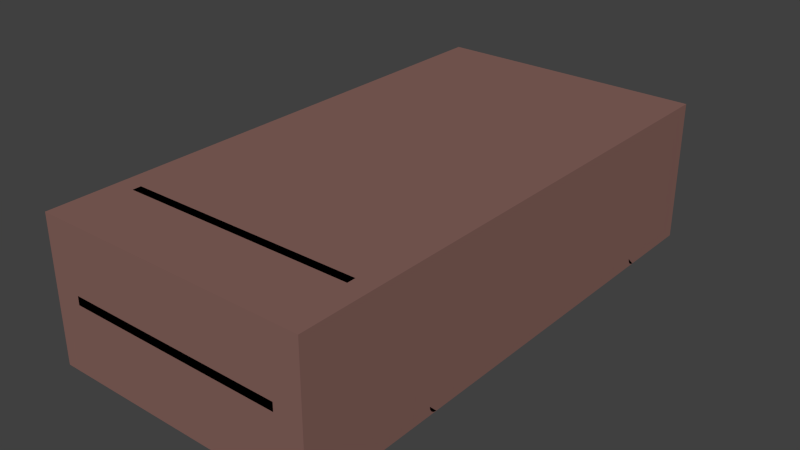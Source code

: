 # Source: Wagon.blend  (saved by Blender 2.79.0; exported with 4.5.12 LTS)
import bpy
from mathutils import Matrix  # noqa: F401  (used for matrix-valued properties, if any)

bpy.ops.wm.read_factory_settings(use_empty=True)
scene = bpy.context.scene
scene.name = 'Scene'

# ---- collections
col_collection_1 = bpy.data.collections.new('Collection 1'); scene.collection.children.link(col_collection_1)

# ---- materials (node trees are filled in below, after node groups)
mat_material___d2691e = bpy.data.materials.new('Material [#D2691E]')
mat_material___d2691e.alpha_threshold = 0.0
mat_material___d2691e.use_transparent_shadow = False
mat_material___d2691e.diffuse_color = (0.2396, 0.1258, 0.1082, 1.0)
mat_material___d2691e.roughness = 0.5
mat_material___d2691e.specular_intensity = 0.0

# ---- material node trees

# ---- world
world_world = bpy.data.worlds.new('World'); scene.world = world_world
world_world.color = (0.05088, 0.05088, 0.05088)
world_world.use_sun_shadow = False
world_world.sun_shadow_jitter_overblur = 0.0
world_world.cycles.sampling_method = 'NONE'
world_world.cycles.sample_map_resolution = 256

# ---- meshes
me_cube_000 = bpy.data.meshes.new('Cube.000')
me_cube_000.from_pydata([(-0.8001, -1.45, 0.4498), (-0.8001, -1.45, 1.281), (-0.8001, 1.65, 1.281), (-0.8001, 1.65, 0.4498), (0.8001, -1.45, 0.4498), (0.8001, -1.45, 1.281), (0.8001, 1.65, 1.281), (0.8001, 1.65, 0.4498)], [], [(3, 4, 0), (7, 6, 5), (7, 5, 4), (4, 5, 1), (4, 1, 0), (5, 6, 2), (5, 2, 1), (1, 2, 3), (1, 3, 0), (2, 6, 7), (2, 7, 3), (3, 7, 4)])
me_cube_000.materials.append(mat_material___d2691e)
me_cube_000.use_remesh_preserve_volume = False
me_cube_000.use_remesh_preserve_attributes = False
me_cube_000.use_mirror_vertex_groups = False
me_cube_000.update()
me_cube_001 = bpy.data.meshes.new('Cube.001')
me_cube_001.from_pydata([(0.7483, -1.0, 0.6), (0.7483, -1.0, 1.149), (0.7418, 1.625, 0.6), (0.7418, 1.625, 1.15), (0.6825, 1.554, 0.9), (0.0, 1.65, 1.0), (0.0, -1.0, 0.9), (0.0, -1.0, 1.0), (0.7418, 1.625, 1.0), (0.6825, 1.65, 1.0), (0.6825, -1.0, 1.0), (0.6825, 1.65, 1.15), (0.7483, 0.3, 1.15), (0.6825, -1.0, 1.15), (0.6825, 0.3, 1.15), (0.0, 0.3, 1.0), (0.6825, 0.3, 1.0), (0.6825, -1.0, 0.6), (0.6825, 1.65, 0.6), (0.0, -0.5932, 0.9), (0.7483, 0.8153, 0.65), (0.6825, 0.8153, 0.65), (0.7483, -1.0, 1.0), (0.6825, -1.0, 0.9), (0.0, 0.3, 0.9), (0.6825, 0.3, 0.9), (0.7483, -0.8063, 0.7758), (0.7483, -0.5932, 0.85), (0.7483, -0.4188, 0.7758), (0.7483, -0.2251, 0.65), (0.6825, -0.8063, 0.7758), (0.6825, 1.2, 0.85), (0.6825, -0.4188, 0.7758), (0.6825, -0.2251, 0.65), (0.6825, 1.65, 0.9), (0.7418, 1.625, 0.85), (0.7483, -1.0, 0.85), (0.7483, 1.03, 0.7758), (0.7483, 1.2, 0.85), (0.7483, 1.397, 0.7758), (0.7483, 1.554, 0.6), (0.6825, 1.03, 0.7758), (0.6825, 1.397, 0.7758), (0.6825, 1.554, 0.6), (0.7483, 0.3, 0.85), (0.0, 1.2, 0.9), (0.7483, 0.3, 1.0), (0.7483, -1.05, 0.6), (0.7483, -1.05, 1.149), (0.0, -1.05, 0.85), (0.6825, -1.05, 0.9), (0.6825, -1.05, 1.15), (0.6825, -1.05, 0.6), (0.7483, -1.05, 0.9), (0.6825, -1.05, 0.85), (0.7483, -1.05, 0.85), (0.0, -1.05, 1.15), (0.0, -1.0, 1.15), (0.7483, -1.0, 1.28), (0.6825, -1.0, 1.281), (0.7483, -1.05, 1.28), (0.6825, -1.05, 1.281), (0.0004375, -1.05, 1.281), (0.0004375, -1.0, 1.281), (0.0, -1.45, 0.85), (0.0, -1.45, 0.9), (0.6368, -1.45, 0.9), (0.6368, -1.45, 0.85), (0.7483, 1.2, 1.15), (0.6825, 1.2, 1.15), (0.0, 1.2, 1.0), (0.6825, 1.2, 1.0), (0.7483, 1.2, 1.0), (0.6825, 0.3, 0.65), (0.7483, 0.3, 0.65), (0.7483, -0.5932, 1.15), (0.6825, -0.5932, 1.15), (0.0, -0.6, 1.0), (0.6825, -0.5932, 1.0), (0.7483, -0.5932, 1.0), (0.6825, 1.2, 0.9), (0.6825, 0.3, 0.85), (0.6825, -0.5932, 0.85), (0.6825, 1.65, 0.85), (0.7483, -1.0, 0.9), (0.7483, -0.5932, 0.9), (0.7483, 0.3, 0.9), (0.7483, 1.2, 0.9), (0.7418, 1.625, 0.9), (0.7483, 0.8153, 0.85), (0.7483, -0.2251, 0.85), (0.6825, 1.554, 1.15), (0.7483, 1.554, 1.15), (0.7483, 1.554, 1.0), (0.6825, 1.554, 1.0), (0.6825, 1.554, 0.85), (0.7483, 1.554, 0.85), (0.7483, 1.554, 0.9), (0.0, 1.65, 0.9), (0.0, 1.554, 0.9), (0.6825, -1.0, 0.85), (0.0, -1.05, 0.9), (0.6825, -0.2251, 0.85), (0.6825, 0.8153, 0.85), (0.6825, -0.5932, 0.9), (0.6825, -0.2251, 0.9), (0.7999, -0.55, 0.4997), (0.7999, -0.5806, 0.5461), (0.8, -0.6461, 0.5194), (0.8001, -0.6463, 0.4811), (0.8001, -0.6355, 0.4648), (0.8001, -0.6194, 0.4539), (0.8001, -0.6003, 0.45), (0.7999, -0.5537, 0.5189), (0.7999, -0.5645, 0.5352), (0.7999, -0.5997, 0.55), (0.7999, -0.6189, 0.5463), (0.8, -0.6352, 0.5355), (0.8, -0.5648, 0.4645), (0.8001, -0.65, 0.5003), (0.8001, -0.5811, 0.4537), (0.8, -0.5539, 0.4806), (-5.417e-05, -0.55, 0.4997), (-0.0001023, -0.5806, 0.5461), (1.634e-05, -0.6461, 0.5194), (8.384e-05, -0.6463, 0.4811), (0.0001007, -0.6355, 0.4648), (0.0001023, -0.6194, 0.4539), (8.825e-05, -0.6003, 0.45), (-8.384e-05, -0.5537, 0.5189), (-0.0001007, -0.5645, 0.5352), (-8.826e-05, -0.5997, 0.55), (-6.083e-05, -0.6189, 0.5463), (-2.41e-05, -0.6352, 0.5355), (2.409e-05, -0.5648, 0.4645), (5.416e-05, -0.65, 0.5003), (6.082e-05, -0.5811, 0.4537), (-1.635e-05, -0.5539, 0.4806), (0.7999, 1.25, 0.4996), (0.7999, 1.22, 0.5459), (0.8, 1.154, 0.5192), (0.8001, 1.154, 0.4809), (0.8001, 1.165, 0.4647), (0.8001, 1.176, 0.4564), (0.8001, 1.2, 0.4498), (0.7999, 1.247, 0.5187), (0.7999, 1.236, 0.535), (0.7999, 1.201, 0.5498), (0.7999, 1.181, 0.5461), (0.8, 1.165, 0.5354), (0.8, 1.235, 0.4643), (0.8001, 1.15, 0.5001), (0.8001, 1.219, 0.4535), (0.8, 1.246, 0.4805), (-5.416e-05, 1.25, 0.4997), (-0.0001023, 1.219, 0.5461), (1.635e-05, 1.154, 0.5194), (8.384e-05, 1.154, 0.4811), (0.0001007, 1.164, 0.4648), (0.0001023, 1.181, 0.4539), (8.826e-05, 1.2, 0.45), (-8.384e-05, 1.246, 0.5189), (-0.0001007, 1.236, 0.5352), (-8.826e-05, 1.2, 0.55), (-6.083e-05, 1.181, 0.5463), (-2.41e-05, 1.165, 0.5355), (2.41e-05, 1.235, 0.4645), (5.416e-05, 1.15, 0.5003), (6.083e-05, 1.219, 0.4537), (-1.635e-05, 1.246, 0.4806), (0.6825, 0.8153, 0.9), (0.0, 0.8153, 0.9), (0.0, -0.2251, 0.9), (0.0, 0.8153, 1.0), (0.0, -0.2251, 1.0), (0.4875, -1.0, 0.9), (0.4875, 1.65, 1.0), (0.4875, 1.2, 1.0), (0.4875, 1.65, 0.9), (0.4875, 1.2, 0.9), (0.4875, 1.554, 0.9), (0.4875, -0.5932, 0.9), (0.4875, 0.8153, 0.9), (0.4875, 0.3, 0.9), (0.4875, -0.2251, 0.9), (0.455, 1.554, 0.9), (0.455, 0.8153, 0.9), (0.455, -0.2251, 0.9), (0.455, -1.0, 0.9), (0.455, 1.65, 1.0), (0.455, 1.2, 1.0), (0.455, 1.65, 0.9), (0.455, 1.2, 0.9), (0.455, -0.5932, 0.9), (0.455, 0.3, 0.9), (0.4875, 1.219, 0.4537), (0.4875, 1.235, 0.4645), (0.4875, 1.246, 0.5189), (0.4875, 1.236, 0.5352), (0.4875, 1.219, 0.5461), (0.4875, 1.2, 0.55), (0.4875, 1.181, 0.5463), (0.4875, 1.165, 0.5355), (0.4875, 1.154, 0.5194), (0.4875, 1.15, 0.5003), (0.4875, 1.154, 0.4811), (0.4875, 1.25, 0.4997), (0.4875, 1.164, 0.4648), (0.4875, 1.2, 0.45), (0.4875, 1.246, 0.4806), (0.4875, 1.181, 0.4539), (0.455, 1.219, 0.4537), (0.455, 1.246, 0.5189), (0.455, 1.219, 0.5461), (0.455, 1.165, 0.5355), (0.455, 1.25, 0.4997), (0.455, 1.2, 0.45), (0.455, 1.235, 0.4645), (0.455, 1.236, 0.5352), (0.455, 1.2, 0.55), (0.455, 1.181, 0.5463), (0.455, 1.154, 0.5194), (0.455, 1.15, 0.5003), (0.455, 1.154, 0.4811), (0.455, 1.164, 0.4648), (0.455, 1.246, 0.4806), (0.455, 1.181, 0.4539), (0.6825, 0.7895, 0.65), (0.7483, 0.7895, 0.65), (0.7483, 0.7895, 0.85), (0.6825, 0.7895, 0.85), (0.6825, 0.7895, 0.9), (0.0, 0.7895, 0.9), (0.4875, 0.7895, 0.9), (0.455, 0.7895, 0.9), (0.03256, -0.5811, 0.4537), (0.03252, -0.5648, 0.4645), (0.03242, -0.5537, 0.5189), (0.0324, -0.5645, 0.5352), (0.0324, -0.5806, 0.5461), (0.03241, -0.5997, 0.55), (0.03244, -0.6189, 0.5463), (0.03248, -0.6352, 0.5355), (0.03252, -0.6461, 0.5194), (0.03255, -0.65, 0.5003), (0.03258, -0.6463, 0.4811), (0.03245, -0.55, 0.4997), (0.0326, -0.6355, 0.4648), (0.03259, -0.6003, 0.45), (0.03248, -0.5539, 0.4806), (0.0326, -0.6194, 0.4539), (0.03256, 1.219, 0.4537), (0.03242, 1.246, 0.5189), (0.0324, 1.219, 0.5461), (0.03248, 1.165, 0.5355), (0.03245, 1.25, 0.4997), (0.03259, 1.2, 0.45), (0.03252, 1.235, 0.4645), (0.0324, 1.236, 0.5352), (0.03241, 1.2, 0.55), (0.03244, 1.181, 0.5463), (0.03252, 1.154, 0.5194), (0.03255, 1.15, 0.5003), (0.03258, 1.154, 0.4811), (0.0326, 1.164, 0.4648), (0.03248, 1.246, 0.4806), (0.0326, 1.181, 0.4539), (0.7483, -0.1989, 0.85), (0.6825, -0.1989, 0.85), (0.6825, -0.1989, 0.65), (0.7483, -0.1989, 0.65), (0.6825, -0.1989, 0.9), (0.0, -0.1989, 0.9), (0.4875, -0.1989, 0.9), (0.455, -0.1989, 0.9), (0.4875, -0.5648, 0.4645), (0.4875, -0.5645, 0.5352), (0.4875, -0.5997, 0.55), (0.4875, -0.6189, 0.5463), (0.4875, -0.6461, 0.5194), (0.4875, -0.65, 0.5003), (0.4875, -0.6463, 0.4811), (0.4875, -0.6355, 0.4648), (0.4875, -0.5539, 0.4806), (0.4875, -0.6194, 0.4539), (0.4875, -0.5811, 0.4537), (0.4875, -0.5537, 0.5189), (0.4875, -0.5806, 0.5461), (0.4875, -0.6352, 0.5355), (0.4875, -0.55, 0.4997), (0.4875, -0.6003, 0.45), (0.455, -0.5811, 0.4537), (0.455, -0.5537, 0.5189), (0.455, -0.5806, 0.5461), (0.455, -0.6352, 0.5355), (0.455, -0.55, 0.4997), (0.455, -0.6003, 0.45), (0.455, -0.5648, 0.4645), (0.455, -0.5645, 0.5352), (0.455, -0.5997, 0.55), (0.455, -0.6189, 0.5463), (0.455, -0.6461, 0.5194), (0.455, -0.65, 0.5003), (0.455, -0.6463, 0.4811), (0.455, -0.6355, 0.4648), (0.455, -0.5539, 0.4806), (0.455, -0.6194, 0.4539), (0.7483, 0.2751, 0.85), (0.6825, 0.2751, 0.65), (0.7483, 0.2751, 0.65), (0.4875, 0.2751, 0.9), (0.455, 0.2751, 0.9), (0.6825, 0.2751, 0.85), (0.6825, 0.2751, 0.9), (0.0, 0.2751, 0.9), (0.6825, 0.3245, 0.85), (0.6825, 0.3245, 0.65), (0.7483, 0.3245, 0.65), (0.7483, 0.3245, 0.85), (0.6825, 0.3245, 0.9), (0.0, 0.3245, 0.9), (0.4875, 0.3245, 0.9), (0.455, 0.3245, 0.9), (0.02275, 1.554, 0.9), (0.02275, 0.8153, 0.9), (0.02275, -0.2251, 0.9), (0.02275, -1.0, 0.9), (0.02275, 1.65, 1.0), (0.02275, 1.2, 1.0), (0.02275, 1.65, 0.9), (0.02275, 1.2, 0.9), (0.02275, -0.5932, 0.9), (0.02275, 0.3, 0.9), (0.02275, 0.7895, 0.9), (0.02275, -0.1989, 0.9), (0.02275, 0.2751, 0.9), (0.02275, 0.3245, 0.9), (-2.117e-09, 0.2751, 0.5904), (0.0325, 0.2751, 0.5904), (-3.375e-05, 0.2751, 0.6096), (0.03247, 0.2751, 0.6096), (2.706e-06, 0.3242, 0.5904), (0.0325, 0.3242, 0.5904), (-3.124e-05, 0.3245, 0.6096), (0.03247, 0.3245, 0.6096), (0.8001, -0.6463, 0.4811), (0.8001, -0.6355, 0.4648), (0.8001, -0.6194, 0.4539), (0.8001, -0.6003, 0.45), (0.7999, -0.5537, 0.5189), (0.7999, -0.5645, 0.5352), (0.7999, -0.5997, 0.55), (0.7999, -0.6189, 0.5463), (0.8, -0.6352, 0.5355), (0.7999, -0.5806, 0.5461), (0.7999, -0.55, 0.4997), (0.8, -0.5648, 0.4645), (0.8, -0.5539, 0.4806), (0.8001, -0.5811, 0.4537), (0.8, -0.6461, 0.5194), (0.8001, -0.65, 0.5003)], [(6, 7), (15, 24), (45, 70), (19, 77)], [(71, 177, 190, 328, 70, 173, 15, 16), (78, 76, 14, 16), (71, 16, 14, 69), (78, 16, 15, 174, 77), (227, 21, 20, 228), (75, 12, 14, 76), (69, 14, 12, 68), (43, 18, 2, 40), (17, 30, 26, 0), (32, 33, 29, 28), (21, 41, 37, 20), (42, 43, 40, 39), (75, 1, 22, 79), (36, 0, 26), (327, 5, 70, 328), (38, 87, 86, 44, 318, 229, 89), (0, 36, 55, 47), (72, 68, 12, 46), (329, 98, 5, 327), (47, 55, 54, 52), (50, 51, 56, 101), (51, 50, 53, 48), (53, 50, 54, 55), (17, 0, 47, 52), (56, 51, 61, 62), (10, 7, 57, 13), (1, 13, 59, 58), (101, 6, 326, 188, 175, 23, 50), (48, 1, 58, 60), (51, 48, 60, 61), (13, 57, 63, 59), (308, 73, 74, 309), (27, 36, 26), (92, 91, 69, 68), (67, 54, 50, 66), (64, 67, 66, 65), (49, 54, 67, 64), (65, 66, 50, 101), (12, 75, 79, 46), (1, 75, 76, 13), (10, 78, 77, 7), (10, 13, 76, 78), (18, 43, 95, 83), (44, 86, 85, 27, 90, 267, 307), (79, 85, 86, 46), (22, 84, 85, 79), (267, 90, 29, 270), (317, 318, 44, 74), (37, 89, 20), (89, 37, 38), (92, 68, 72, 93), (88, 97, 96, 35), (9, 94, 91, 11), (11, 91, 92, 3), (3, 92, 93, 8), (8, 93, 97, 88), (35, 96, 40, 2), (87, 38, 96, 97), (11, 3, 8, 9), (9, 8, 88, 34), (35, 83, 34, 88), (2, 18, 83, 35), (40, 96, 39), (39, 96, 38), (31, 38, 37, 41), (39, 38, 31, 42), (43, 42, 95), (95, 42, 31), (31, 80, 4, 95), (95, 4, 34, 83), (180, 178, 34, 4), (179, 180, 4, 80), (53, 55, 36, 84), (53, 84, 1, 48), (93, 72, 87, 97), (72, 46, 86, 87), (27, 85, 84, 36), (28, 90, 27), (29, 90, 28), (33, 32, 102), (102, 32, 82), (268, 269, 33, 102), (41, 21, 103), (31, 41, 103), (227, 230, 103, 21), (91, 94, 71, 69), (28, 27, 82, 32), (27, 26, 30, 82), (268, 102, 105, 271), (102, 82, 104, 105), (82, 100, 23, 104), (175, 181, 104, 23), (82, 30, 100), (30, 17, 100), (49, 101, 50, 54), (100, 54, 50, 23), (54, 100, 17, 52), (113, 114, 350, 349), (184, 187, 274, 273), (236, 235, 136, 134), (238, 237, 129, 130), (240, 239, 123, 131), (241, 240, 131, 132), (243, 242, 133, 124), (242, 241, 132, 133), (244, 243, 124, 135), (239, 238, 130, 123), (245, 244, 135, 125), (237, 246, 122, 129), (247, 245, 125, 126), (235, 248, 128, 136), (338, 246, 237, 340), (250, 247, 126, 127), (105, 184, 273, 271), (248, 250, 127, 128), (152, 150, 153, 138, 145, 146, 139, 147, 148, 149, 140, 151, 141, 142, 143, 144), (168, 160, 159, 158, 157, 167, 156, 165, 164, 163, 155, 162, 161, 154, 169, 166), (257, 251, 168, 166), (258, 252, 161, 162), (259, 253, 155, 163), (260, 259, 163, 164), (261, 254, 165, 156), (254, 260, 164, 165), (262, 261, 156, 167), (253, 258, 162, 155), (263, 262, 167, 157), (252, 255, 154, 161), (264, 263, 157, 158), (251, 256, 160, 168), (265, 257, 166, 169), (266, 264, 158, 159), (255, 265, 169, 154), (256, 266, 159, 160), (336, 332, 24, 320), (179, 80, 170, 182), (335, 314, 24, 332), (325, 331, 19, 172), (231, 170, 103, 230), (80, 31, 103, 170), (105, 104, 181, 184), (313, 310, 183, 25), (192, 179, 182, 186), (319, 25, 183, 321), (188, 193, 181, 175), (192, 185, 180, 179), (185, 191, 178, 180), (34, 178, 176, 9), (9, 176, 177, 71), (323, 329, 191, 185), (330, 323, 185, 192), (326, 331, 193, 188), (330, 192, 186, 324), (184, 181, 193, 187), (310, 311, 194, 183), (321, 183, 194, 322), (178, 191, 189, 176), (176, 189, 190, 177), (144, 143, 210, 208), (138, 153, 209, 206), (143, 142, 207, 210), (153, 150, 196, 209), (152, 144, 208, 195), (142, 141, 205, 207), (145, 138, 206, 197), (141, 151, 204, 205), (139, 146, 198, 199), (151, 140, 203, 204), (149, 148, 201, 202), (140, 149, 202, 203), (148, 147, 200, 201), (147, 139, 199, 200), (146, 145, 197, 198), (150, 152, 195, 196), (208, 210, 226, 216), (206, 209, 225, 215), (210, 207, 224, 226), (209, 196, 217, 225), (195, 208, 216, 211), (207, 205, 223, 224), (197, 206, 215, 212), (205, 204, 222, 223), (199, 198, 218, 213), (204, 203, 221, 222), (202, 201, 220, 214), (203, 202, 214, 221), (201, 200, 219, 220), (200, 199, 213, 219), (198, 197, 212, 218), (196, 195, 211, 217), (182, 233, 234, 186), (170, 231, 233, 182), (319, 231, 230, 315), (324, 333, 232, 171), (316, 315, 230, 227), (20, 89, 229, 228), (316, 227, 228, 317), (202, 214, 186, 182), (234, 221, 203, 233), (234, 186, 214, 221), (203, 202, 182, 233), (296, 306, 250, 248), (342, 262, 167, 341), (306, 304, 247, 250), (305, 297, 236, 249), (291, 296, 248, 235), (304, 303, 245, 247), (292, 295, 246, 237), (303, 302, 244, 245), (293, 298, 238, 239), (302, 301, 243, 244), (294, 300, 241, 242), (301, 294, 242, 243), (300, 299, 240, 241), (299, 293, 239, 240), (298, 292, 237, 238), (297, 291, 235, 236), (216, 226, 266, 256), (215, 225, 265, 255), (226, 224, 264, 266), (225, 217, 257, 265), (211, 216, 256, 251), (224, 223, 263, 264), (212, 215, 255, 252), (223, 222, 262, 263), (213, 218, 258, 253), (222, 221, 261, 262), (214, 220, 260, 254), (221, 214, 254, 261), (220, 219, 259, 260), (219, 213, 253, 259), (218, 212, 252, 258), (217, 211, 251, 257), (340, 237, 129, 339), (325, 172, 272, 334), (312, 268, 271, 313), (312, 308, 269, 268), (307, 267, 270, 309), (33, 269, 270, 29), (118, 120, 285, 275), (114, 113, 286, 276), (115, 107, 287, 277), (116, 115, 277, 278), (108, 117, 288, 279), (117, 116, 278, 288), (119, 108, 279, 280), (107, 114, 276, 287), (109, 119, 280, 281), (113, 106, 289, 286), (110, 109, 281, 282), (120, 112, 290, 285), (121, 118, 275, 283), (111, 110, 282, 284), (112, 111, 284, 290), (275, 285, 291, 297), (276, 286, 292, 298), (277, 287, 293, 299), (278, 277, 299, 300), (279, 288, 294, 301), (288, 278, 300, 294), (280, 279, 301, 302), (287, 276, 298, 293), (281, 280, 302, 303), (286, 289, 295, 292), (282, 281, 303, 304), (285, 290, 296, 291), (283, 275, 297, 305), (284, 282, 304, 306), (290, 284, 306, 296), (106, 121, 283, 289), (295, 305, 249, 246), (137, 249, 236, 134), (246, 249, 137, 122), (305, 295, 289, 283), (298, 276, 184, 187), (286, 292, 274, 273), (184, 276, 286, 273), (298, 187, 274, 292), (61, 59, 63, 62), (61, 60, 58, 59), (44, 307, 309, 74), (81, 73, 308, 312), (81, 312, 313, 25), (273, 274, 311, 310), (271, 273, 310, 313), (334, 272, 314, 335), (269, 308, 309, 270), (73, 316, 317, 74), (73, 81, 315, 316), (25, 319, 315, 81), (233, 321, 322, 234), (231, 319, 321, 233), (333, 336, 320, 232), (228, 229, 318, 317), (234, 322, 336, 333), (274, 334, 335, 311), (187, 325, 334, 274), (186, 234, 333, 324), (45, 330, 324, 171), (6, 19, 331, 326), (45, 99, 323, 330), (99, 98, 329, 323), (187, 193, 331, 325), (311, 335, 332, 194), (322, 194, 332, 336), (191, 329, 327, 189), (189, 327, 328, 190), (344, 340, 339, 343), (246, 338, 337, 122), (342, 338, 340, 344), (262, 342, 344, 261), (261, 344, 343, 156), (338, 342, 341, 337), (314, 339, 340, 335), (320, 343, 344, 336), (335, 340, 344, 336, 332), (358, 356, 357, 355, 349, 350, 354, 351, 352, 353, 359, 360, 345, 346, 347, 348), (107, 115, 351, 354), (115, 116, 352, 351), (117, 108, 359, 353), (116, 117, 353, 352), (108, 119, 360, 359), (114, 107, 354, 350), (119, 109, 345, 360), (106, 113, 349, 355), (109, 110, 346, 345), (112, 120, 358, 348), (118, 121, 357, 356), (110, 111, 347, 346), (121, 106, 355, 357), (111, 112, 348, 347), (120, 118, 356, 358)])
me_cube_001.materials.append(mat_material___d2691e)
me_cube_001.use_remesh_preserve_volume = False
me_cube_001.use_remesh_preserve_attributes = False
me_cube_001.use_mirror_vertex_groups = False
me_cube_001.update()

# ---- objects
ob_collision = bpy.data.objects.new('collision', me_cube_000)
ob_wheel_rr = bpy.data.objects.new('wheel_rr', None)
ob_wheel_fr = bpy.data.objects.new('wheel_fr', None)
ob_wheel_fl = bpy.data.objects.new('wheel_fl', None)
ob_wheel_rl = bpy.data.objects.new('wheel_rl', None)
ob_chassis = bpy.data.objects.new('chassis', me_cube_001)

# ---- transforms, parenting, visibility, modifiers, constraints
ob_collision.location = (0.0, 0.0, 0.0)
ob_collision.lineart.crease_threshold = 0.0
ob_wheel_rr.location = (-0.7999, 1.2, 0.5)
ob_wheel_rr.empty_image_offset = (0.0, 0.0)
ob_wheel_rr.lineart.crease_threshold = 0.0
ob_wheel_fr.location = (-0.8, -0.6, 0.5)
ob_wheel_fr.empty_image_offset = (0.0, 0.0)
ob_wheel_fr.lineart.crease_threshold = 0.0
ob_wheel_fl.location = (0.8, -0.6, 0.5)
ob_wheel_fl.empty_image_offset = (0.0, 0.0)
ob_wheel_fl.lineart.crease_threshold = 0.0
ob_wheel_rl.location = (0.8, 1.2, 0.5)
ob_wheel_rl.empty_image_offset = (0.0, 0.0)
ob_wheel_rl.lineart.crease_threshold = 0.0
ob_chassis.location = (0.0, 0.0, 0.0)
ob_chassis.lineart.crease_threshold = 0.0
_m = ob_chassis.modifiers.new('Mirror', 'MIRROR')

# ---- collection membership
col_collection_1.objects.link(ob_collision)
col_collection_1.objects.link(ob_wheel_rr)
col_collection_1.objects.link(ob_wheel_fr)
col_collection_1.objects.link(ob_wheel_fl)
col_collection_1.objects.link(ob_wheel_rl)
col_collection_1.objects.link(ob_chassis)

# ---- scene / render settings (as saved in the file)
scene.frame_start = 1; scene.frame_end = 250; scene.frame_set(1)
scene.render.engine = 'BLENDER_EEVEE_NEXT'
scene.render.resolution_percentage = 50
scene.render.dither_intensity = 0.0
scene.cycles.use_denoising = False
scene.cycles.samples = 10
scene.cycles.sampling_pattern = 'TABULATED_SOBOL'
scene.cycles.light_sampling_threshold = 0.0
scene.cycles.use_adaptive_sampling = False
scene.cycles.use_light_tree = False
scene.cycles.blur_glossy = 0.0
scene.cycles.pixel_filter_type = 'GAUSSIAN'
scene.cycles.sample_clamp_indirect = 0.0
scene.view_settings.view_transform = 'Standard'
bpy.context.view_layer.update()

# ---- added for rendering (the .blend has no active camera and no usable light): camera, sun
cam_auto = bpy.data.cameras.new('AutoCamera')
cam_auto.lens = 50.0
cam_auto.sensor_width = 36.0
cam_auto.clip_end = 1000.0
ob_auto_camera = bpy.data.objects.new('AutoCamera', cam_auto)
scene.collection.objects.link(ob_auto_camera)
ob_auto_camera.location = (3.31817, -3.8818, 3.52004)
ob_auto_camera.rotation_euler = (1.09748, -7.21219e-08, 0.694738)
scene.camera = ob_auto_camera
light_auto_sun = bpy.data.lights.new('AutoSun', 'SUN')
light_auto_sun.energy = 3.0
light_auto_sun.angle = 0.0523599
ob_auto_sun = bpy.data.objects.new('AutoSun', light_auto_sun)
scene.collection.objects.link(ob_auto_sun)
ob_auto_sun.rotation_euler = (0.872665, 0.174533, 0.523599)
bpy.context.view_layer.update()
